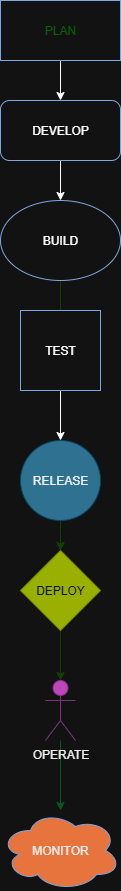

The diagram above was exported from draw.io. Its source (the exported page's mxGraphModel, read from the mxfile embedded in the PNG):
<mxGraphModel dx="802" dy="1532" grid="1" gridSize="10" guides="1" tooltips="1" connect="0" arrows="1" fold="1" page="1" pageScale="1" pageWidth="850" pageHeight="1100" math="0" shadow="0">
  <root>
    <mxCell id="0" />
    <mxCell id="1" parent="0" />
    <mxCell id="MnKuNvgsU-AUlWfBquje-4" value="" style="edgeStyle=orthogonalEdgeStyle;rounded=0;orthogonalLoop=1;jettySize=auto;html=1;labelBackgroundColor=none;fontColor=default;" edge="1" parent="1" source="MnKuNvgsU-AUlWfBquje-2" target="MnKuNvgsU-AUlWfBquje-3">
      <mxGeometry relative="1" as="geometry" />
    </mxCell>
    <mxCell id="MnKuNvgsU-AUlWfBquje-2" value="&lt;font&gt;PLAN&lt;/font&gt;" style="rounded=0;whiteSpace=wrap;html=1;labelBackgroundColor=none;fontColor=light-dark(#000000,#006600);strokeColor=light-dark(#000000,#7EA6E0);" vertex="1" parent="1">
      <mxGeometry x="350" y="-10" width="120" height="60" as="geometry" />
    </mxCell>
    <mxCell id="MnKuNvgsU-AUlWfBquje-7" value="" style="edgeStyle=orthogonalEdgeStyle;rounded=0;orthogonalLoop=1;jettySize=auto;html=1;labelBackgroundColor=none;fontColor=default;" edge="1" parent="1" source="MnKuNvgsU-AUlWfBquje-3" target="MnKuNvgsU-AUlWfBquje-5">
      <mxGeometry relative="1" as="geometry" />
    </mxCell>
    <mxCell id="MnKuNvgsU-AUlWfBquje-3" value="DEVELOP" style="rounded=1;whiteSpace=wrap;html=1;labelBackgroundColor=none;strokeColor=light-dark(#000000,#7EA6E0);" vertex="1" parent="1">
      <mxGeometry x="350" y="90" width="120" height="60" as="geometry" />
    </mxCell>
    <mxCell id="MnKuNvgsU-AUlWfBquje-11" value="" style="edgeStyle=orthogonalEdgeStyle;rounded=0;orthogonalLoop=1;jettySize=auto;html=1;labelBackgroundColor=none;fontColor=default;fillColor=#6a00ff;strokeColor=#3700CC;" edge="1" parent="1" source="MnKuNvgsU-AUlWfBquje-5" target="MnKuNvgsU-AUlWfBquje-10">
      <mxGeometry relative="1" as="geometry" />
    </mxCell>
    <mxCell id="MnKuNvgsU-AUlWfBquje-5" value="BUILD" style="ellipse;whiteSpace=wrap;html=1;labelBackgroundColor=none;strokeColor=light-dark(#000000,#7EA6E0);" vertex="1" parent="1">
      <mxGeometry x="350" y="190" width="120" height="80" as="geometry" />
    </mxCell>
    <mxCell id="MnKuNvgsU-AUlWfBquje-12" value="" style="edgeStyle=orthogonalEdgeStyle;rounded=0;orthogonalLoop=1;jettySize=auto;html=1;labelBackgroundColor=none;fontColor=default;" edge="1" parent="1" source="MnKuNvgsU-AUlWfBquje-8" target="MnKuNvgsU-AUlWfBquje-9">
      <mxGeometry relative="1" as="geometry" />
    </mxCell>
    <mxCell id="MnKuNvgsU-AUlWfBquje-8" value="TEST" style="whiteSpace=wrap;html=1;aspect=fixed;labelBackgroundColor=none;strokeColor=light-dark(#000000,#7EA6E0);" vertex="1" parent="1">
      <mxGeometry x="370" y="300" width="80" height="80" as="geometry" />
    </mxCell>
    <mxCell id="MnKuNvgsU-AUlWfBquje-20" value="" style="edgeStyle=orthogonalEdgeStyle;rounded=0;orthogonalLoop=1;jettySize=auto;html=1;fillColor=#6a00ff;strokeColor=#3700CC;" edge="1" parent="1" source="MnKuNvgsU-AUlWfBquje-9" target="MnKuNvgsU-AUlWfBquje-10">
      <mxGeometry relative="1" as="geometry" />
    </mxCell>
    <mxCell id="MnKuNvgsU-AUlWfBquje-9" value="RELEASE" style="ellipse;whiteSpace=wrap;html=1;aspect=fixed;labelBackgroundColor=none;fillStyle=auto;fillColor=#a0522d;strokeColor=#6D1F00;fontColor=#ffffff;" vertex="1" parent="1">
      <mxGeometry x="370" y="430" width="80" height="80" as="geometry" />
    </mxCell>
    <mxCell id="MnKuNvgsU-AUlWfBquje-17" value="" style="edgeStyle=orthogonalEdgeStyle;rounded=0;orthogonalLoop=1;jettySize=auto;html=1;labelBackgroundColor=none;fontColor=default;fillColor=#6a00ff;strokeColor=#3700CC;" edge="1" parent="1" source="MnKuNvgsU-AUlWfBquje-10" target="MnKuNvgsU-AUlWfBquje-13">
      <mxGeometry relative="1" as="geometry" />
    </mxCell>
    <mxCell id="MnKuNvgsU-AUlWfBquje-10" value="DEPLOY" style="rhombus;whiteSpace=wrap;html=1;labelBackgroundColor=none;strokeColor=#B09500;fillColor=#e3c800;fontColor=#000000;" vertex="1" parent="1">
      <mxGeometry x="370" y="540" width="80" height="80" as="geometry" />
    </mxCell>
    <mxCell id="MnKuNvgsU-AUlWfBquje-19" value="" style="edgeStyle=orthogonalEdgeStyle;rounded=0;orthogonalLoop=1;jettySize=auto;html=1;fillColor=#d80073;strokeColor=#A50040;" edge="1" parent="1" source="MnKuNvgsU-AUlWfBquje-13" target="MnKuNvgsU-AUlWfBquje-18">
      <mxGeometry relative="1" as="geometry" />
    </mxCell>
    <mxCell id="MnKuNvgsU-AUlWfBquje-13" value="OPERATE&lt;div&gt;&lt;br&gt;&lt;/div&gt;" style="shape=umlActor;verticalLabelPosition=bottom;verticalAlign=top;html=1;outlineConnect=0;labelBackgroundColor=none;fillColor=#008a00;fontColor=#ffffff;strokeColor=#005700;" vertex="1" parent="1">
      <mxGeometry x="395" y="670" width="30" height="60" as="geometry" />
    </mxCell>
    <mxCell id="MnKuNvgsU-AUlWfBquje-18" value="MONITOR" style="ellipse;shape=cloud;whiteSpace=wrap;html=1;strokeColor=light-dark(#006EAF,#7EA6E0);fillColor=#1ba1e2;fontColor=#ffffff;" vertex="1" parent="1">
      <mxGeometry x="350" y="800" width="120" height="80" as="geometry" />
    </mxCell>
  </root>
</mxGraphModel>